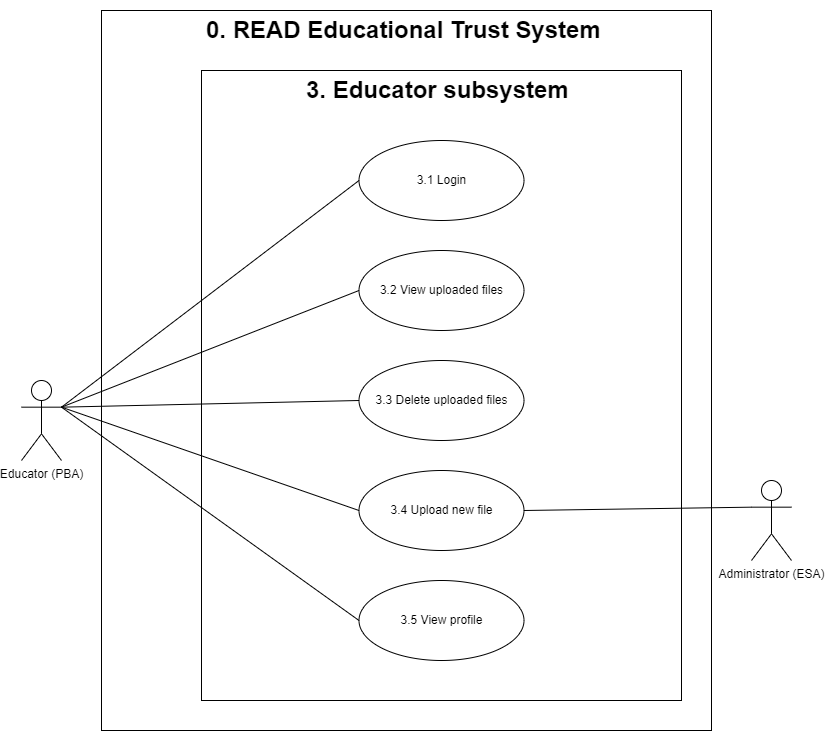

The diagram above was exported from draw.io. Its source (the exported page's mxGraphModel, read from the mxfile embedded in the PNG):
<mxGraphModel dx="1038" dy="641" grid="1" gridSize="10" guides="1" tooltips="1" connect="1" arrows="1" fold="1" page="1" pageScale="1" pageWidth="850" pageHeight="1100" background="none" math="0" shadow="0">
  <root>
    <mxCell id="0" />
    <mxCell id="1" parent="0" />
    <mxCell id="GFTNVjnW9zxRWogdqQ_u-1" value="" style="rounded=0;whiteSpace=wrap;html=1;" parent="1" vertex="1">
      <mxGeometry x="120" y="40" width="610" height="720" as="geometry" />
    </mxCell>
    <mxCell id="GFTNVjnW9zxRWogdqQ_u-2" value="&lt;h1&gt;0. READ Educational Trust System&lt;/h1&gt;" style="text;html=1;strokeColor=none;fillColor=none;spacing=5;spacingTop=-20;whiteSpace=wrap;overflow=hidden;rounded=0;" parent="1" vertex="1">
      <mxGeometry x="220" y="40" width="440" height="40" as="geometry" />
    </mxCell>
    <mxCell id="GFTNVjnW9zxRWogdqQ_u-3" value="" style="rounded=0;whiteSpace=wrap;html=1;" parent="1" vertex="1">
      <mxGeometry x="220" y="100" width="480" height="630" as="geometry" />
    </mxCell>
    <mxCell id="GFTNVjnW9zxRWogdqQ_u-4" value="Educator (PBA)" style="shape=umlActor;verticalLabelPosition=bottom;verticalAlign=top;html=1;outlineConnect=0;" parent="1" vertex="1">
      <mxGeometry x="40" y="410" width="40" height="80" as="geometry" />
    </mxCell>
    <mxCell id="GFTNVjnW9zxRWogdqQ_u-5" value="&lt;h1&gt;3. Educator subsystem&lt;/h1&gt;&lt;p&gt;&lt;br&gt;&lt;/p&gt;" style="text;html=1;strokeColor=none;fillColor=none;spacing=5;spacingTop=-20;whiteSpace=wrap;overflow=hidden;rounded=0;" parent="1" vertex="1">
      <mxGeometry x="320" y="100" width="280" height="40" as="geometry" />
    </mxCell>
    <mxCell id="GFTNVjnW9zxRWogdqQ_u-6" value="3.1 Login" style="ellipse;whiteSpace=wrap;html=1;" parent="1" vertex="1">
      <mxGeometry x="377.5" y="170" width="165" height="80" as="geometry" />
    </mxCell>
    <mxCell id="GFTNVjnW9zxRWogdqQ_u-7" value="3.2 View uploaded files" style="ellipse;whiteSpace=wrap;html=1;" parent="1" vertex="1">
      <mxGeometry x="377.5" y="280" width="165" height="80" as="geometry" />
    </mxCell>
    <mxCell id="GFTNVjnW9zxRWogdqQ_u-8" value="3.4 Upload new file" style="ellipse;whiteSpace=wrap;html=1;" parent="1" vertex="1">
      <mxGeometry x="377.5" y="500" width="165" height="80" as="geometry" />
    </mxCell>
    <mxCell id="GFTNVjnW9zxRWogdqQ_u-9" value="Administrator (ESA)" style="shape=umlActor;verticalLabelPosition=bottom;verticalAlign=top;html=1;outlineConnect=0;" parent="1" vertex="1">
      <mxGeometry x="770" y="510" width="40" height="80" as="geometry" />
    </mxCell>
    <mxCell id="GFTNVjnW9zxRWogdqQ_u-11" value="" style="endArrow=none;html=1;rounded=0;exitX=1;exitY=0.3333333333333333;exitDx=0;exitDy=0;exitPerimeter=0;entryX=0;entryY=0.5;entryDx=0;entryDy=0;" parent="1" source="GFTNVjnW9zxRWogdqQ_u-4" target="GFTNVjnW9zxRWogdqQ_u-6" edge="1">
      <mxGeometry width="50" height="50" relative="1" as="geometry">
        <mxPoint x="390" y="400" as="sourcePoint" />
        <mxPoint x="440" y="350" as="targetPoint" />
      </mxGeometry>
    </mxCell>
    <mxCell id="GFTNVjnW9zxRWogdqQ_u-12" value="" style="endArrow=none;html=1;rounded=0;entryX=0;entryY=0.5;entryDx=0;entryDy=0;exitX=1;exitY=0.3333333333333333;exitDx=0;exitDy=0;exitPerimeter=0;" parent="1" source="GFTNVjnW9zxRWogdqQ_u-4" target="GFTNVjnW9zxRWogdqQ_u-7" edge="1">
      <mxGeometry width="50" height="50" relative="1" as="geometry">
        <mxPoint x="80" y="360" as="sourcePoint" />
        <mxPoint x="392.5" y="220" as="targetPoint" />
      </mxGeometry>
    </mxCell>
    <mxCell id="GFTNVjnW9zxRWogdqQ_u-13" value="" style="endArrow=none;html=1;rounded=0;entryX=0;entryY=0.5;entryDx=0;entryDy=0;exitX=1;exitY=0.3333333333333333;exitDx=0;exitDy=0;exitPerimeter=0;" parent="1" source="GFTNVjnW9zxRWogdqQ_u-4" target="GFTNVjnW9zxRWogdqQ_u-8" edge="1">
      <mxGeometry width="50" height="50" relative="1" as="geometry">
        <mxPoint x="90" y="366.66666666666663" as="sourcePoint" />
        <mxPoint x="392.5" y="380" as="targetPoint" />
      </mxGeometry>
    </mxCell>
    <mxCell id="GFTNVjnW9zxRWogdqQ_u-16" value="" style="endArrow=none;html=1;rounded=0;entryX=0;entryY=0.3333333333333333;entryDx=0;entryDy=0;exitX=1;exitY=0.5;exitDx=0;exitDy=0;entryPerimeter=0;" parent="1" source="GFTNVjnW9zxRWogdqQ_u-8" target="GFTNVjnW9zxRWogdqQ_u-9" edge="1">
      <mxGeometry width="50" height="50" relative="1" as="geometry">
        <mxPoint x="557.5" y="380" as="sourcePoint" />
        <mxPoint x="780" y="296.66666666666663" as="targetPoint" />
      </mxGeometry>
    </mxCell>
    <mxCell id="GFTNVjnW9zxRWogdqQ_u-17" value="3.5 View profile" style="ellipse;whiteSpace=wrap;html=1;" parent="1" vertex="1">
      <mxGeometry x="377.5" y="610" width="165" height="80" as="geometry" />
    </mxCell>
    <mxCell id="GFTNVjnW9zxRWogdqQ_u-18" value="" style="endArrow=none;html=1;rounded=0;exitX=1;exitY=0.3333333333333333;exitDx=0;exitDy=0;exitPerimeter=0;entryX=0;entryY=0.5;entryDx=0;entryDy=0;" parent="1" source="GFTNVjnW9zxRWogdqQ_u-4" target="GFTNVjnW9zxRWogdqQ_u-17" edge="1">
      <mxGeometry width="50" height="50" relative="1" as="geometry">
        <mxPoint x="60" y="729.9966666666667" as="sourcePoint" />
        <mxPoint x="362.5" y="493.33" as="targetPoint" />
      </mxGeometry>
    </mxCell>
    <mxCell id="GFTNVjnW9zxRWogdqQ_u-19" value="3.3 Delete uploaded files" style="ellipse;whiteSpace=wrap;html=1;" parent="1" vertex="1">
      <mxGeometry x="377.5" y="390" width="165" height="80" as="geometry" />
    </mxCell>
    <mxCell id="GFTNVjnW9zxRWogdqQ_u-20" value="" style="endArrow=none;html=1;rounded=0;entryX=0;entryY=0.5;entryDx=0;entryDy=0;exitX=1;exitY=0.3333333333333333;exitDx=0;exitDy=0;exitPerimeter=0;" parent="1" source="GFTNVjnW9zxRWogdqQ_u-4" target="GFTNVjnW9zxRWogdqQ_u-19" edge="1">
      <mxGeometry width="50" height="50" relative="1" as="geometry">
        <mxPoint x="90" y="366.66666666666663" as="sourcePoint" />
        <mxPoint x="392.5" y="380" as="targetPoint" />
      </mxGeometry>
    </mxCell>
  </root>
</mxGraphModel>